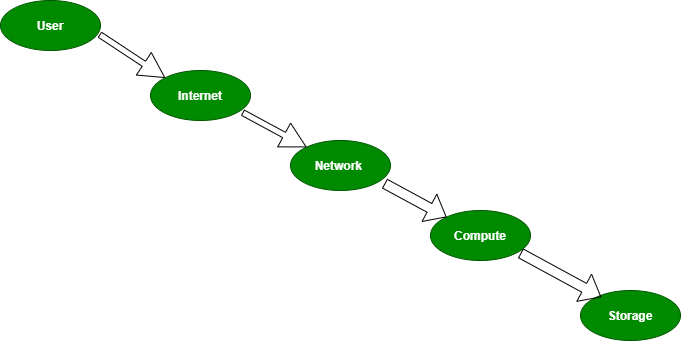

The diagram above was exported from draw.io. Its source (the exported page's mxGraphModel, read from the mxfile embedded in the PNG):
<mxGraphModel dx="860" dy="479" grid="1" gridSize="10" guides="1" tooltips="1" connect="1" arrows="1" fold="1" page="1" pageScale="1" pageWidth="850" pageHeight="1100" math="0" shadow="0">
  <root>
    <mxCell id="0" />
    <mxCell id="1" parent="0" />
    <mxCell id="kw6LMR0ZEN4H_PwYQ8Tl-1" parent="1" style="ellipse;whiteSpace=wrap;html=1;shapeInside=1;fillColor=#008a00;fontColor=#ffffff;strokeColor=#005700;fontStyle=1" value="User" vertex="1">
      <mxGeometry height="50" width="100" x="70" y="80" as="geometry" />
    </mxCell>
    <mxCell id="kw6LMR0ZEN4H_PwYQ8Tl-2" parent="1" style="ellipse;whiteSpace=wrap;html=1;shapeInside=1;fillColor=#008a00;fontColor=#ffffff;strokeColor=#005700;fontStyle=1" value="Internet " vertex="1">
      <mxGeometry height="50" width="100" x="220" y="150" as="geometry" />
    </mxCell>
    <mxCell id="kw6LMR0ZEN4H_PwYQ8Tl-3" parent="1" style="ellipse;whiteSpace=wrap;html=1;shapeInside=1;fillColor=#008a00;fontColor=#ffffff;strokeColor=#005700;fontStyle=1" value="Network&amp;nbsp;" vertex="1">
      <mxGeometry height="50" width="100" x="360" y="220" as="geometry" />
    </mxCell>
    <mxCell id="kw6LMR0ZEN4H_PwYQ8Tl-4" parent="1" style="ellipse;whiteSpace=wrap;html=1;shapeInside=1;fillColor=#008a00;fontColor=#ffffff;strokeColor=#005700;fontStyle=1" value="Compute " vertex="1">
      <mxGeometry height="50" width="100" x="500" y="290" as="geometry" />
    </mxCell>
    <mxCell id="kw6LMR0ZEN4H_PwYQ8Tl-5" parent="1" style="ellipse;whiteSpace=wrap;html=1;shapeInside=1;fillColor=#008a00;fontColor=#ffffff;strokeColor=#005700;fontStyle=1" value="Storage" vertex="1">
      <mxGeometry height="50" width="100" x="650" y="370" as="geometry" />
    </mxCell>
    <mxCell id="kw6LMR0ZEN4H_PwYQ8Tl-6" edge="1" parent="1" source="kw6LMR0ZEN4H_PwYQ8Tl-1" style="shape=flexArrow;endArrow=classic;html=1;rounded=0;width=6;endSize=8;exitX=0.99;exitY=0.68;exitDx=0;exitDy=0;exitPerimeter=0;entryX=0;entryY=0;entryDx=0;entryDy=0;" target="kw6LMR0ZEN4H_PwYQ8Tl-2" value="">
      <mxGeometry height="50" relative="1" width="50" as="geometry">
        <mxPoint x="400" y="280" as="sourcePoint" />
        <mxPoint x="450" y="230" as="targetPoint" />
      </mxGeometry>
    </mxCell>
    <mxCell id="kw6LMR0ZEN4H_PwYQ8Tl-8" edge="1" parent="1" source="kw6LMR0ZEN4H_PwYQ8Tl-2" style="shape=flexArrow;endArrow=classic;html=1;rounded=0;width=6;endSize=8;exitX=0.92;exitY=0.84;exitDx=0;exitDy=0;exitPerimeter=0;" target="kw6LMR0ZEN4H_PwYQ8Tl-3" value="">
      <mxGeometry height="50" relative="1" width="50" as="geometry">
        <mxPoint x="179" y="124" as="sourcePoint" />
        <mxPoint x="245" y="167" as="targetPoint" />
      </mxGeometry>
    </mxCell>
    <mxCell id="kw6LMR0ZEN4H_PwYQ8Tl-10" edge="1" parent="1" source="kw6LMR0ZEN4H_PwYQ8Tl-3" style="shape=flexArrow;endArrow=classic;html=1;rounded=0;exitX=0.94;exitY=0.86;exitDx=0;exitDy=0;exitPerimeter=0;" target="kw6LMR0ZEN4H_PwYQ8Tl-4" value="">
      <mxGeometry height="50" relative="1" width="50" as="geometry">
        <mxPoint x="400" y="280" as="sourcePoint" />
        <mxPoint x="450" y="230" as="targetPoint" />
      </mxGeometry>
    </mxCell>
    <mxCell id="kw6LMR0ZEN4H_PwYQ8Tl-11" edge="1" parent="1" style="shape=flexArrow;endArrow=classic;html=1;rounded=0;exitX=1;exitY=1;exitDx=0;exitDy=0;" value="">
      <mxGeometry height="50" relative="1" width="50" as="geometry">
        <mxPoint x="589.9953390593274" y="332.6776695296637" as="sourcePoint" />
        <mxPoint x="670.8000369558439" y="376.5958095724766" as="targetPoint" />
      </mxGeometry>
    </mxCell>
  </root>
</mxGraphModel>